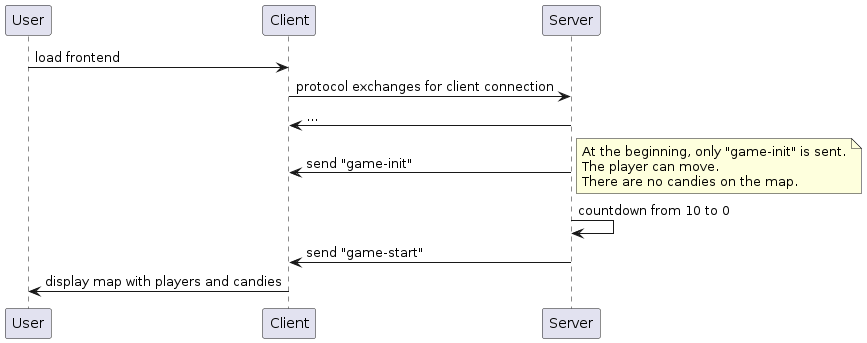

The diagram above was rendered by PlantUML. Its source (embedded in the PNG):
@startuml piece_of_game_loop_sequence_diagram

User -> Client: load frontend
Client -> Server: protocol exchanges for client connection
Server -> Client: ...
Server -> Client: send "game-init"
note right
    At the beginning, only "game-init" is sent.
    The player can move.
    There are no candies on the map.
end note
Server -> Server: countdown from 10 to 0
Server -> Client: send "game-start"
Client -> User: display map with players and candies

@enduml